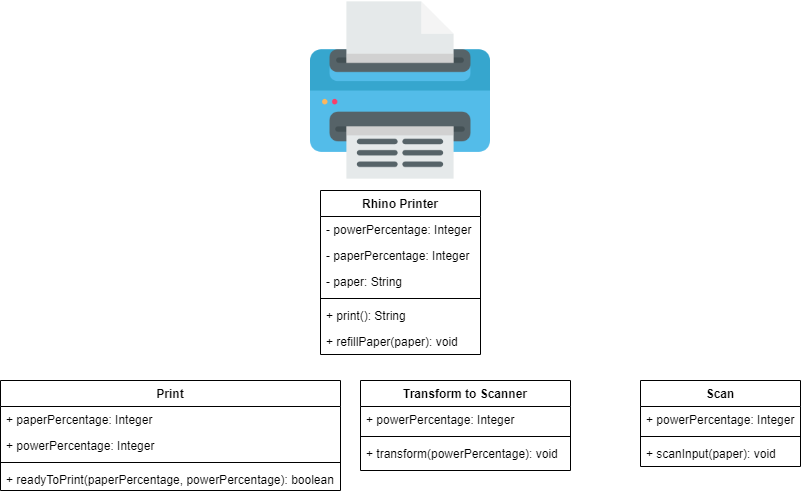

The diagram above was exported from draw.io. Its source (the exported page's mxGraphModel, read from the mxfile embedded in the PNG):
<mxGraphModel dx="868" dy="433" grid="1" gridSize="10" guides="1" tooltips="1" connect="1" arrows="1" fold="1" page="1" pageScale="1" pageWidth="850" pageHeight="1100" math="0" shadow="0">
  <root>
    <mxCell id="0" />
    <mxCell id="1" parent="0" />
    <mxCell id="QAAe8-s1GbtyKwA-zvFg-1" value="" style="shape=image;verticalLabelPosition=bottom;labelBackgroundColor=#ffffff;verticalAlign=top;aspect=fixed;imageAspect=0;image=data:image/png,(base64 omitted: 14900 chars);" vertex="1" parent="1">
      <mxGeometry x="320" width="180" height="180" as="geometry" />
    </mxCell>
    <mxCell id="QAAe8-s1GbtyKwA-zvFg-2" value="Rhino Printer" style="swimlane;fontStyle=1;align=center;verticalAlign=top;childLayout=stackLayout;horizontal=1;startSize=26;horizontalStack=0;resizeParent=1;resizeParentMax=0;resizeLast=0;collapsible=1;marginBottom=0;" vertex="1" parent="1">
      <mxGeometry x="330" y="190" width="160" height="164" as="geometry" />
    </mxCell>
    <mxCell id="QAAe8-s1GbtyKwA-zvFg-3" value="- powerPercentage: Integer" style="text;strokeColor=none;fillColor=none;align=left;verticalAlign=top;spacingLeft=4;spacingRight=4;overflow=hidden;rotatable=0;points=[[0,0.5],[1,0.5]];portConstraint=eastwest;" vertex="1" parent="QAAe8-s1GbtyKwA-zvFg-2">
      <mxGeometry y="26" width="160" height="26" as="geometry" />
    </mxCell>
    <mxCell id="QAAe8-s1GbtyKwA-zvFg-18" value="- paperPercentage: Integer" style="text;strokeColor=none;fillColor=none;align=left;verticalAlign=top;spacingLeft=4;spacingRight=4;overflow=hidden;rotatable=0;points=[[0,0.5],[1,0.5]];portConstraint=eastwest;" vertex="1" parent="QAAe8-s1GbtyKwA-zvFg-2">
      <mxGeometry y="52" width="160" height="26" as="geometry" />
    </mxCell>
    <mxCell id="QAAe8-s1GbtyKwA-zvFg-19" value="- paper: String" style="text;strokeColor=none;fillColor=none;align=left;verticalAlign=top;spacingLeft=4;spacingRight=4;overflow=hidden;rotatable=0;points=[[0,0.5],[1,0.5]];portConstraint=eastwest;" vertex="1" parent="QAAe8-s1GbtyKwA-zvFg-2">
      <mxGeometry y="78" width="160" height="26" as="geometry" />
    </mxCell>
    <mxCell id="QAAe8-s1GbtyKwA-zvFg-4" value="" style="line;strokeWidth=1;fillColor=none;align=left;verticalAlign=middle;spacingTop=-1;spacingLeft=3;spacingRight=3;rotatable=0;labelPosition=right;points=[];portConstraint=eastwest;" vertex="1" parent="QAAe8-s1GbtyKwA-zvFg-2">
      <mxGeometry y="104" width="160" height="8" as="geometry" />
    </mxCell>
    <mxCell id="QAAe8-s1GbtyKwA-zvFg-5" value="+ print(): String" style="text;strokeColor=none;fillColor=none;align=left;verticalAlign=top;spacingLeft=4;spacingRight=4;overflow=hidden;rotatable=0;points=[[0,0.5],[1,0.5]];portConstraint=eastwest;" vertex="1" parent="QAAe8-s1GbtyKwA-zvFg-2">
      <mxGeometry y="112" width="160" height="26" as="geometry" />
    </mxCell>
    <mxCell id="QAAe8-s1GbtyKwA-zvFg-21" value="+ refillPaper(paper): void" style="text;strokeColor=none;fillColor=none;align=left;verticalAlign=top;spacingLeft=4;spacingRight=4;overflow=hidden;rotatable=0;points=[[0,0.5],[1,0.5]];portConstraint=eastwest;" vertex="1" parent="QAAe8-s1GbtyKwA-zvFg-2">
      <mxGeometry y="138" width="160" height="26" as="geometry" />
    </mxCell>
    <mxCell id="QAAe8-s1GbtyKwA-zvFg-6" value="Print" style="swimlane;fontStyle=1;align=center;verticalAlign=top;childLayout=stackLayout;horizontal=1;startSize=26;horizontalStack=0;resizeParent=1;resizeParentMax=0;resizeLast=0;collapsible=1;marginBottom=0;" vertex="1" parent="1">
      <mxGeometry x="10" y="380" width="340" height="110" as="geometry" />
    </mxCell>
    <mxCell id="QAAe8-s1GbtyKwA-zvFg-7" value="+ paperPercentage: Integer" style="text;strokeColor=none;fillColor=none;align=left;verticalAlign=top;spacingLeft=4;spacingRight=4;overflow=hidden;rotatable=0;points=[[0,0.5],[1,0.5]];portConstraint=eastwest;" vertex="1" parent="QAAe8-s1GbtyKwA-zvFg-6">
      <mxGeometry y="26" width="340" height="26" as="geometry" />
    </mxCell>
    <mxCell id="QAAe8-s1GbtyKwA-zvFg-20" value="+ powerPercentage: Integer" style="text;strokeColor=none;fillColor=none;align=left;verticalAlign=top;spacingLeft=4;spacingRight=4;overflow=hidden;rotatable=0;points=[[0,0.5],[1,0.5]];portConstraint=eastwest;" vertex="1" parent="QAAe8-s1GbtyKwA-zvFg-6">
      <mxGeometry y="52" width="340" height="26" as="geometry" />
    </mxCell>
    <mxCell id="QAAe8-s1GbtyKwA-zvFg-8" value="" style="line;strokeWidth=1;fillColor=none;align=left;verticalAlign=middle;spacingTop=-1;spacingLeft=3;spacingRight=3;rotatable=0;labelPosition=right;points=[];portConstraint=eastwest;" vertex="1" parent="QAAe8-s1GbtyKwA-zvFg-6">
      <mxGeometry y="78" width="340" height="8" as="geometry" />
    </mxCell>
    <mxCell id="QAAe8-s1GbtyKwA-zvFg-9" value="+ readyToPrint(paperPercentage, powerPercentage): boolean" style="text;strokeColor=none;fillColor=none;align=left;verticalAlign=top;spacingLeft=4;spacingRight=4;overflow=hidden;rotatable=0;points=[[0,0.5],[1,0.5]];portConstraint=eastwest;" vertex="1" parent="QAAe8-s1GbtyKwA-zvFg-6">
      <mxGeometry y="86" width="340" height="24" as="geometry" />
    </mxCell>
    <mxCell id="QAAe8-s1GbtyKwA-zvFg-14" value="Transform to Scanner" style="swimlane;fontStyle=1;align=center;verticalAlign=top;childLayout=stackLayout;horizontal=1;startSize=26;horizontalStack=0;resizeParent=1;resizeParentMax=0;resizeLast=0;collapsible=1;marginBottom=0;" vertex="1" parent="1">
      <mxGeometry x="370" y="380" width="210" height="90" as="geometry" />
    </mxCell>
    <mxCell id="QAAe8-s1GbtyKwA-zvFg-15" value="+ powerPercentage: Integer" style="text;strokeColor=none;fillColor=none;align=left;verticalAlign=top;spacingLeft=4;spacingRight=4;overflow=hidden;rotatable=0;points=[[0,0.5],[1,0.5]];portConstraint=eastwest;" vertex="1" parent="QAAe8-s1GbtyKwA-zvFg-14">
      <mxGeometry y="26" width="210" height="26" as="geometry" />
    </mxCell>
    <mxCell id="QAAe8-s1GbtyKwA-zvFg-16" value="" style="line;strokeWidth=1;fillColor=none;align=left;verticalAlign=middle;spacingTop=-1;spacingLeft=3;spacingRight=3;rotatable=0;labelPosition=right;points=[];portConstraint=eastwest;" vertex="1" parent="QAAe8-s1GbtyKwA-zvFg-14">
      <mxGeometry y="52" width="210" height="8" as="geometry" />
    </mxCell>
    <mxCell id="QAAe8-s1GbtyKwA-zvFg-17" value="+ transform(powerPercentage): void" style="text;strokeColor=none;fillColor=none;align=left;verticalAlign=top;spacingLeft=4;spacingRight=4;overflow=hidden;rotatable=0;points=[[0,0.5],[1,0.5]];portConstraint=eastwest;" vertex="1" parent="QAAe8-s1GbtyKwA-zvFg-14">
      <mxGeometry y="60" width="210" height="30" as="geometry" />
    </mxCell>
    <mxCell id="QAAe8-s1GbtyKwA-zvFg-10" value="Scan" style="swimlane;fontStyle=1;align=center;verticalAlign=top;childLayout=stackLayout;horizontal=1;startSize=26;horizontalStack=0;resizeParent=1;resizeParentMax=0;resizeLast=0;collapsible=1;marginBottom=0;" vertex="1" parent="1">
      <mxGeometry x="650" y="380" width="160" height="86" as="geometry" />
    </mxCell>
    <mxCell id="QAAe8-s1GbtyKwA-zvFg-11" value="+ powerPercentage: Integer" style="text;strokeColor=none;fillColor=none;align=left;verticalAlign=top;spacingLeft=4;spacingRight=4;overflow=hidden;rotatable=0;points=[[0,0.5],[1,0.5]];portConstraint=eastwest;" vertex="1" parent="QAAe8-s1GbtyKwA-zvFg-10">
      <mxGeometry y="26" width="160" height="26" as="geometry" />
    </mxCell>
    <mxCell id="QAAe8-s1GbtyKwA-zvFg-12" value="" style="line;strokeWidth=1;fillColor=none;align=left;verticalAlign=middle;spacingTop=-1;spacingLeft=3;spacingRight=3;rotatable=0;labelPosition=right;points=[];portConstraint=eastwest;" vertex="1" parent="QAAe8-s1GbtyKwA-zvFg-10">
      <mxGeometry y="52" width="160" height="8" as="geometry" />
    </mxCell>
    <mxCell id="QAAe8-s1GbtyKwA-zvFg-13" value="+ scanInput(paper): void" style="text;strokeColor=none;fillColor=none;align=left;verticalAlign=top;spacingLeft=4;spacingRight=4;overflow=hidden;rotatable=0;points=[[0,0.5],[1,0.5]];portConstraint=eastwest;" vertex="1" parent="QAAe8-s1GbtyKwA-zvFg-10">
      <mxGeometry y="60" width="160" height="26" as="geometry" />
    </mxCell>
  </root>
</mxGraphModel>